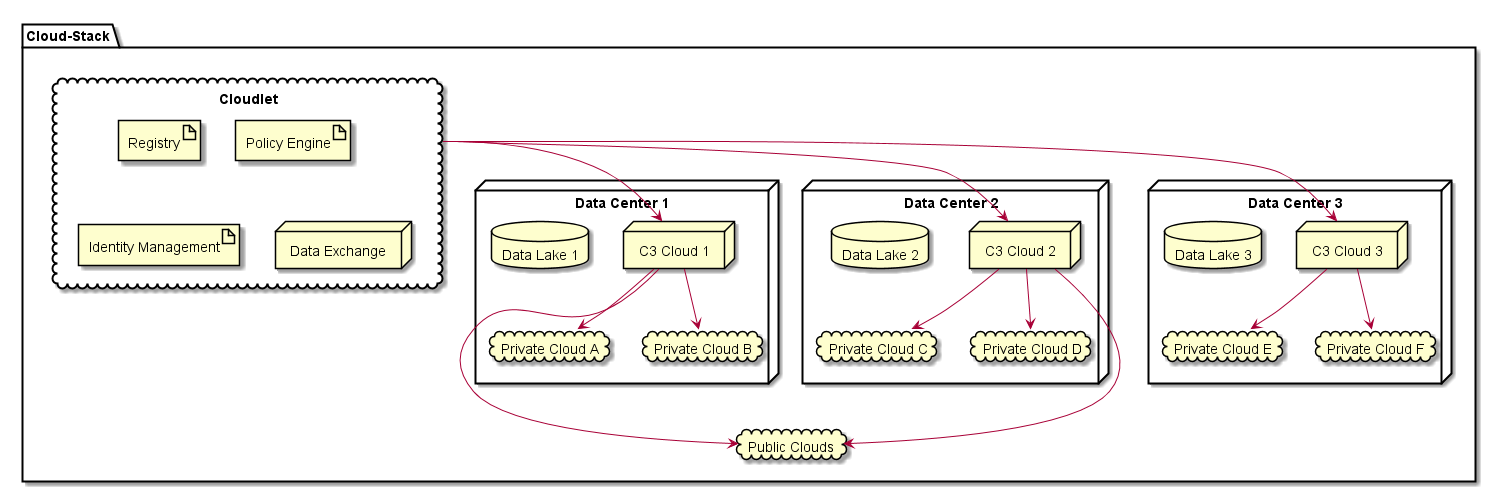

The diagram above was rendered by PlantUML. Its source (embedded in the PNG):
@startuml

package  "Cloud-Stack" {
  cloud "Public Clouds" as PC
  cloud "Cloudlet" as FC {
    artifact Registry
    artifact "Policy Engine"
    artifact "Identity Management"
    node "Data Exchange"
  }
  node "Data Center 1" {
    node "C3 Cloud 1" as HC1
    cloud "Private Cloud A" as PCA
    cloud "Private Cloud B" as PCB
    database "Data Lake 1" as DL1
    HC1 --> PCA
    HC1 --> PCB
    HC1 ---> PC
  }
  node "Data Center 2" {
    node "C3 Cloud 2" as HC2
    cloud "Private Cloud C" as PCC
    cloud "Private Cloud D" as PCD
    database "Data Lake 2" as DL2
    HC2 --> PCC
    HC2 --> PCD
    HC2 ---> PC
  }
  node "Data Center 3" {
    node "C3 Cloud 3" as HC3
    cloud "Private Cloud E" as PCE
    cloud "Private Cloud F" as PCF
    database "Data Lake 3" as DL3
    HC3 --> PCE
    HC3 --> PCF
  }
  FC --> HC1
  FC --> HC2
  FC --> HC3
}

@enduml